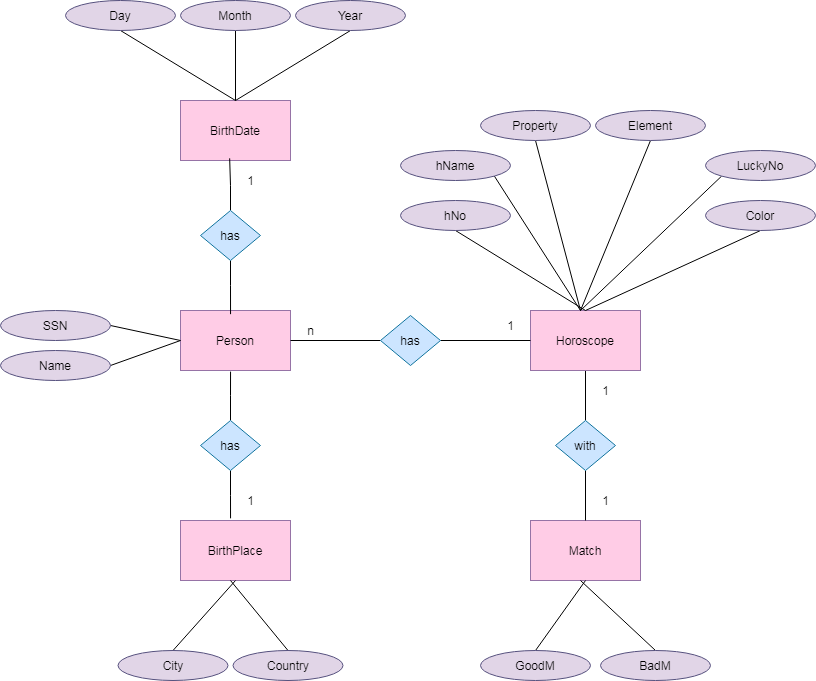

The diagram above was exported from draw.io. Its source (the exported page's mxGraphModel, read from the mxfile embedded in the PNG):
<mxGraphModel dx="1673" dy="929" grid="1" gridSize="10" guides="1" tooltips="1" connect="1" arrows="1" fold="1" page="1" pageScale="1" pageWidth="827" pageHeight="1169" math="0" shadow="0">
  <root>
    <mxCell id="0" />
    <mxCell id="1" parent="0" />
    <mxCell id="N1gCAhY11Nwy1vqOztYI-1" value="Person" style="rounded=0;whiteSpace=wrap;html=1;fillColor=#FFCCE6;strokeColor=#9673a6;" vertex="1" parent="1">
      <mxGeometry x="180" y="330" width="110" height="60" as="geometry" />
    </mxCell>
    <mxCell id="N1gCAhY11Nwy1vqOztYI-6" value="BirthDate" style="rounded=0;whiteSpace=wrap;html=1;fillColor=#FFCCE6;strokeColor=#9673a6;" vertex="1" parent="1">
      <mxGeometry x="180" y="120" width="110" height="60" as="geometry" />
    </mxCell>
    <mxCell id="N1gCAhY11Nwy1vqOztYI-31" style="edgeStyle=orthogonalEdgeStyle;rounded=0;orthogonalLoop=1;jettySize=auto;html=1;exitX=0.5;exitY=1;exitDx=0;exitDy=0;entryX=0.5;entryY=0;entryDx=0;entryDy=0;endArrow=none;endFill=0;" edge="1" parent="1" source="N1gCAhY11Nwy1vqOztYI-7" target="N1gCAhY11Nwy1vqOztYI-13">
      <mxGeometry relative="1" as="geometry" />
    </mxCell>
    <mxCell id="N1gCAhY11Nwy1vqOztYI-7" value="Horoscope" style="rounded=0;whiteSpace=wrap;html=1;fillColor=#FFCCE6;strokeColor=#9673a6;" vertex="1" parent="1">
      <mxGeometry x="530" y="330" width="110" height="60" as="geometry" />
    </mxCell>
    <mxCell id="N1gCAhY11Nwy1vqOztYI-8" value="BirthPlace" style="rounded=0;whiteSpace=wrap;html=1;fillColor=#FFCCE6;strokeColor=#9673a6;" vertex="1" parent="1">
      <mxGeometry x="180" y="540" width="110" height="60" as="geometry" />
    </mxCell>
    <mxCell id="N1gCAhY11Nwy1vqOztYI-9" value="Match" style="rounded=0;whiteSpace=wrap;html=1;fillColor=#FFCCE6;strokeColor=#9673a6;" vertex="1" parent="1">
      <mxGeometry x="530" y="540" width="110" height="60" as="geometry" />
    </mxCell>
    <mxCell id="N1gCAhY11Nwy1vqOztYI-22" style="edgeStyle=orthogonalEdgeStyle;rounded=0;orthogonalLoop=1;jettySize=auto;html=1;exitX=0.5;exitY=0;exitDx=0;exitDy=0;entryX=0.447;entryY=0.964;entryDx=0;entryDy=0;entryPerimeter=0;endArrow=none;endFill=0;" edge="1" parent="1" source="N1gCAhY11Nwy1vqOztYI-10" target="N1gCAhY11Nwy1vqOztYI-6">
      <mxGeometry relative="1" as="geometry" />
    </mxCell>
    <mxCell id="N1gCAhY11Nwy1vqOztYI-24" style="edgeStyle=orthogonalEdgeStyle;rounded=0;orthogonalLoop=1;jettySize=auto;html=1;exitX=0.5;exitY=1;exitDx=0;exitDy=0;entryX=0.455;entryY=0.061;entryDx=0;entryDy=0;entryPerimeter=0;endArrow=none;endFill=0;" edge="1" parent="1" source="N1gCAhY11Nwy1vqOztYI-10" target="N1gCAhY11Nwy1vqOztYI-1">
      <mxGeometry relative="1" as="geometry" />
    </mxCell>
    <mxCell id="N1gCAhY11Nwy1vqOztYI-10" value="has" style="rhombus;whiteSpace=wrap;html=1;fillColor=#CCE5FF;strokeColor=#10739e;" vertex="1" parent="1">
      <mxGeometry x="200" y="230" width="60" height="50" as="geometry" />
    </mxCell>
    <mxCell id="N1gCAhY11Nwy1vqOztYI-26" style="edgeStyle=orthogonalEdgeStyle;rounded=0;orthogonalLoop=1;jettySize=auto;html=1;exitX=0.5;exitY=0;exitDx=0;exitDy=0;entryX=0.455;entryY=1.019;entryDx=0;entryDy=0;entryPerimeter=0;endArrow=none;endFill=0;" edge="1" parent="1" source="N1gCAhY11Nwy1vqOztYI-11" target="N1gCAhY11Nwy1vqOztYI-1">
      <mxGeometry relative="1" as="geometry" />
    </mxCell>
    <mxCell id="N1gCAhY11Nwy1vqOztYI-29" style="edgeStyle=orthogonalEdgeStyle;rounded=0;orthogonalLoop=1;jettySize=auto;html=1;exitX=0.5;exitY=1;exitDx=0;exitDy=0;entryX=0.455;entryY=-0.036;entryDx=0;entryDy=0;entryPerimeter=0;endArrow=none;endFill=0;" edge="1" parent="1" source="N1gCAhY11Nwy1vqOztYI-11" target="N1gCAhY11Nwy1vqOztYI-8">
      <mxGeometry relative="1" as="geometry" />
    </mxCell>
    <mxCell id="N1gCAhY11Nwy1vqOztYI-11" value="has" style="rhombus;whiteSpace=wrap;html=1;fillColor=#CCE5FF;strokeColor=#10739e;" vertex="1" parent="1">
      <mxGeometry x="200" y="440" width="60" height="50" as="geometry" />
    </mxCell>
    <mxCell id="N1gCAhY11Nwy1vqOztYI-21" style="edgeStyle=orthogonalEdgeStyle;orthogonalLoop=1;jettySize=auto;html=1;exitX=0;exitY=0.5;exitDx=0;exitDy=0;rounded=0;endArrow=none;endFill=0;" edge="1" parent="1" source="N1gCAhY11Nwy1vqOztYI-12" target="N1gCAhY11Nwy1vqOztYI-1">
      <mxGeometry relative="1" as="geometry" />
    </mxCell>
    <mxCell id="N1gCAhY11Nwy1vqOztYI-30" style="edgeStyle=orthogonalEdgeStyle;rounded=0;orthogonalLoop=1;jettySize=auto;html=1;exitX=1;exitY=0.5;exitDx=0;exitDy=0;entryX=0;entryY=0.5;entryDx=0;entryDy=0;endArrow=none;endFill=0;" edge="1" parent="1" source="N1gCAhY11Nwy1vqOztYI-12" target="N1gCAhY11Nwy1vqOztYI-7">
      <mxGeometry relative="1" as="geometry" />
    </mxCell>
    <mxCell id="N1gCAhY11Nwy1vqOztYI-12" value="has" style="rhombus;whiteSpace=wrap;html=1;fillColor=#CCE5FF;strokeColor=#10739e;" vertex="1" parent="1">
      <mxGeometry x="380" y="335" width="60" height="50" as="geometry" />
    </mxCell>
    <mxCell id="N1gCAhY11Nwy1vqOztYI-32" style="edgeStyle=orthogonalEdgeStyle;rounded=0;orthogonalLoop=1;jettySize=auto;html=1;exitX=0.5;exitY=1;exitDx=0;exitDy=0;entryX=0.5;entryY=0;entryDx=0;entryDy=0;endArrow=none;endFill=0;" edge="1" parent="1" source="N1gCAhY11Nwy1vqOztYI-13" target="N1gCAhY11Nwy1vqOztYI-9">
      <mxGeometry relative="1" as="geometry" />
    </mxCell>
    <mxCell id="N1gCAhY11Nwy1vqOztYI-13" value="with" style="rhombus;whiteSpace=wrap;html=1;fillColor=#CCE5FF;strokeColor=#10739e;" vertex="1" parent="1">
      <mxGeometry x="555" y="440" width="60" height="50" as="geometry" />
    </mxCell>
    <mxCell id="N1gCAhY11Nwy1vqOztYI-50" style="rounded=0;orthogonalLoop=1;jettySize=auto;html=1;exitX=0.5;exitY=1;exitDx=0;exitDy=0;entryX=0.5;entryY=0;entryDx=0;entryDy=0;endArrow=none;endFill=0;" edge="1" parent="1" source="N1gCAhY11Nwy1vqOztYI-33" target="N1gCAhY11Nwy1vqOztYI-6">
      <mxGeometry relative="1" as="geometry" />
    </mxCell>
    <mxCell id="N1gCAhY11Nwy1vqOztYI-33" value="Day" style="ellipse;whiteSpace=wrap;html=1;fillColor=#E1D5E7;strokeColor=#56517e;" vertex="1" parent="1">
      <mxGeometry x="65" y="20" width="110" height="30" as="geometry" />
    </mxCell>
    <mxCell id="N1gCAhY11Nwy1vqOztYI-51" style="edgeStyle=none;rounded=0;orthogonalLoop=1;jettySize=auto;html=1;exitX=0.5;exitY=1;exitDx=0;exitDy=0;entryX=0.5;entryY=0;entryDx=0;entryDy=0;endArrow=none;endFill=0;" edge="1" parent="1" source="N1gCAhY11Nwy1vqOztYI-34" target="N1gCAhY11Nwy1vqOztYI-6">
      <mxGeometry relative="1" as="geometry" />
    </mxCell>
    <mxCell id="N1gCAhY11Nwy1vqOztYI-34" value="Month" style="ellipse;whiteSpace=wrap;html=1;fillColor=#E1D5E7;strokeColor=#56517e;" vertex="1" parent="1">
      <mxGeometry x="180" y="20" width="110" height="30" as="geometry" />
    </mxCell>
    <mxCell id="N1gCAhY11Nwy1vqOztYI-52" style="edgeStyle=none;rounded=0;orthogonalLoop=1;jettySize=auto;html=1;exitX=0.5;exitY=1;exitDx=0;exitDy=0;entryX=0.5;entryY=0;entryDx=0;entryDy=0;endArrow=none;endFill=0;" edge="1" parent="1" source="N1gCAhY11Nwy1vqOztYI-35" target="N1gCAhY11Nwy1vqOztYI-6">
      <mxGeometry relative="1" as="geometry" />
    </mxCell>
    <mxCell id="N1gCAhY11Nwy1vqOztYI-35" value="Year" style="ellipse;whiteSpace=wrap;html=1;fillColor=#E1D5E7;strokeColor=#56517e;" vertex="1" parent="1">
      <mxGeometry x="295" y="20" width="110" height="30" as="geometry" />
    </mxCell>
    <mxCell id="N1gCAhY11Nwy1vqOztYI-54" style="edgeStyle=none;rounded=0;orthogonalLoop=1;jettySize=auto;html=1;exitX=1;exitY=0.5;exitDx=0;exitDy=0;entryX=0;entryY=0.5;entryDx=0;entryDy=0;endArrow=none;endFill=0;" edge="1" parent="1" source="N1gCAhY11Nwy1vqOztYI-36" target="N1gCAhY11Nwy1vqOztYI-1">
      <mxGeometry relative="1" as="geometry" />
    </mxCell>
    <mxCell id="N1gCAhY11Nwy1vqOztYI-36" value="SSN" style="ellipse;whiteSpace=wrap;html=1;fillColor=#E1D5E7;strokeColor=#56517e;" vertex="1" parent="1">
      <mxGeometry y="330" width="110" height="30" as="geometry" />
    </mxCell>
    <mxCell id="N1gCAhY11Nwy1vqOztYI-55" style="edgeStyle=none;rounded=0;orthogonalLoop=1;jettySize=auto;html=1;exitX=1;exitY=0.5;exitDx=0;exitDy=0;endArrow=none;endFill=0;" edge="1" parent="1" source="N1gCAhY11Nwy1vqOztYI-37">
      <mxGeometry relative="1" as="geometry">
        <mxPoint x="180" y="359.9999999999998" as="targetPoint" />
      </mxGeometry>
    </mxCell>
    <mxCell id="N1gCAhY11Nwy1vqOztYI-37" value="Name" style="ellipse;whiteSpace=wrap;html=1;fillColor=#E1D5E7;strokeColor=#56517e;" vertex="1" parent="1">
      <mxGeometry y="370" width="110" height="30" as="geometry" />
    </mxCell>
    <mxCell id="N1gCAhY11Nwy1vqOztYI-64" style="edgeStyle=none;rounded=0;orthogonalLoop=1;jettySize=auto;html=1;exitX=1;exitY=1;exitDx=0;exitDy=0;endArrow=none;endFill=0;" edge="1" parent="1" source="N1gCAhY11Nwy1vqOztYI-38">
      <mxGeometry relative="1" as="geometry">
        <mxPoint x="580" y="329.9999999999998" as="targetPoint" />
      </mxGeometry>
    </mxCell>
    <mxCell id="N1gCAhY11Nwy1vqOztYI-38" value="hName" style="ellipse;whiteSpace=wrap;html=1;fillColor=#E1D5E7;strokeColor=#56517e;" vertex="1" parent="1">
      <mxGeometry x="400" y="170" width="110" height="30" as="geometry" />
    </mxCell>
    <mxCell id="N1gCAhY11Nwy1vqOztYI-56" style="edgeStyle=none;rounded=0;orthogonalLoop=1;jettySize=auto;html=1;exitX=0.5;exitY=0;exitDx=0;exitDy=0;entryX=0.5;entryY=1;entryDx=0;entryDy=0;endArrow=none;endFill=0;" edge="1" parent="1" source="N1gCAhY11Nwy1vqOztYI-39" target="N1gCAhY11Nwy1vqOztYI-8">
      <mxGeometry relative="1" as="geometry" />
    </mxCell>
    <mxCell id="N1gCAhY11Nwy1vqOztYI-39" value="City" style="ellipse;whiteSpace=wrap;html=1;fillColor=#E1D5E7;strokeColor=#56517e;" vertex="1" parent="1">
      <mxGeometry x="117.5" y="670" width="110" height="30" as="geometry" />
    </mxCell>
    <mxCell id="N1gCAhY11Nwy1vqOztYI-57" style="edgeStyle=none;rounded=0;orthogonalLoop=1;jettySize=auto;html=1;exitX=0.5;exitY=0;exitDx=0;exitDy=0;endArrow=none;endFill=0;" edge="1" parent="1" source="N1gCAhY11Nwy1vqOztYI-40">
      <mxGeometry relative="1" as="geometry">
        <mxPoint x="230" y="599.9999999999998" as="targetPoint" />
      </mxGeometry>
    </mxCell>
    <mxCell id="N1gCAhY11Nwy1vqOztYI-40" value="Country" style="ellipse;whiteSpace=wrap;html=1;fillColor=#E1D5E7;strokeColor=#56517e;" vertex="1" parent="1">
      <mxGeometry x="232.5" y="670" width="110" height="30" as="geometry" />
    </mxCell>
    <mxCell id="N1gCAhY11Nwy1vqOztYI-66" style="edgeStyle=none;rounded=0;orthogonalLoop=1;jettySize=auto;html=1;exitX=0.5;exitY=0;exitDx=0;exitDy=0;entryX=0.5;entryY=1;entryDx=0;entryDy=0;endArrow=none;endFill=0;" edge="1" parent="1" source="N1gCAhY11Nwy1vqOztYI-42" target="N1gCAhY11Nwy1vqOztYI-9">
      <mxGeometry relative="1" as="geometry" />
    </mxCell>
    <mxCell id="N1gCAhY11Nwy1vqOztYI-42" value="GoodM" style="ellipse;whiteSpace=wrap;html=1;fillColor=#E1D5E7;strokeColor=#56517e;" vertex="1" parent="1">
      <mxGeometry x="480" y="670" width="110" height="30" as="geometry" />
    </mxCell>
    <mxCell id="N1gCAhY11Nwy1vqOztYI-67" style="edgeStyle=none;rounded=0;orthogonalLoop=1;jettySize=auto;html=1;exitX=0.5;exitY=0;exitDx=0;exitDy=0;endArrow=none;endFill=0;" edge="1" parent="1" source="N1gCAhY11Nwy1vqOztYI-43">
      <mxGeometry relative="1" as="geometry">
        <mxPoint x="580" y="599.9999999999998" as="targetPoint" />
      </mxGeometry>
    </mxCell>
    <mxCell id="N1gCAhY11Nwy1vqOztYI-43" value="BadM" style="ellipse;whiteSpace=wrap;html=1;fillColor=#E1D5E7;strokeColor=#56517e;" vertex="1" parent="1">
      <mxGeometry x="600" y="670" width="110" height="30" as="geometry" />
    </mxCell>
    <mxCell id="N1gCAhY11Nwy1vqOztYI-60" style="edgeStyle=none;rounded=0;orthogonalLoop=1;jettySize=auto;html=1;exitX=0.5;exitY=1;exitDx=0;exitDy=0;endArrow=none;endFill=0;" edge="1" parent="1" source="N1gCAhY11Nwy1vqOztYI-45">
      <mxGeometry relative="1" as="geometry">
        <mxPoint x="580" y="329.9999999999998" as="targetPoint" />
      </mxGeometry>
    </mxCell>
    <mxCell id="N1gCAhY11Nwy1vqOztYI-45" value="Property" style="ellipse;whiteSpace=wrap;html=1;fillColor=#E1D5E7;strokeColor=#56517e;" vertex="1" parent="1">
      <mxGeometry x="480" y="130" width="110" height="30" as="geometry" />
    </mxCell>
    <mxCell id="N1gCAhY11Nwy1vqOztYI-61" style="edgeStyle=none;rounded=0;orthogonalLoop=1;jettySize=auto;html=1;exitX=0.5;exitY=1;exitDx=0;exitDy=0;endArrow=none;endFill=0;" edge="1" parent="1" source="N1gCAhY11Nwy1vqOztYI-46">
      <mxGeometry relative="1" as="geometry">
        <mxPoint x="580" y="329.9999999999998" as="targetPoint" />
      </mxGeometry>
    </mxCell>
    <mxCell id="N1gCAhY11Nwy1vqOztYI-46" value="Element" style="ellipse;whiteSpace=wrap;html=1;fillColor=#E1D5E7;strokeColor=#56517e;" vertex="1" parent="1">
      <mxGeometry x="595" y="130" width="110" height="30" as="geometry" />
    </mxCell>
    <mxCell id="N1gCAhY11Nwy1vqOztYI-65" style="edgeStyle=none;rounded=0;orthogonalLoop=1;jettySize=auto;html=1;exitX=0.5;exitY=1;exitDx=0;exitDy=0;entryX=0.5;entryY=0;entryDx=0;entryDy=0;endArrow=none;endFill=0;" edge="1" parent="1" source="N1gCAhY11Nwy1vqOztYI-47" target="N1gCAhY11Nwy1vqOztYI-7">
      <mxGeometry relative="1" as="geometry" />
    </mxCell>
    <mxCell id="N1gCAhY11Nwy1vqOztYI-47" value="Color" style="ellipse;whiteSpace=wrap;html=1;fillColor=#E1D5E7;strokeColor=#56517e;" vertex="1" parent="1">
      <mxGeometry x="705" y="220" width="110" height="30" as="geometry" />
    </mxCell>
    <mxCell id="N1gCAhY11Nwy1vqOztYI-62" style="edgeStyle=none;rounded=0;orthogonalLoop=1;jettySize=auto;html=1;exitX=0;exitY=1;exitDx=0;exitDy=0;endArrow=none;endFill=0;" edge="1" parent="1" source="N1gCAhY11Nwy1vqOztYI-48">
      <mxGeometry relative="1" as="geometry">
        <mxPoint x="580" y="329.9999999999998" as="targetPoint" />
      </mxGeometry>
    </mxCell>
    <mxCell id="N1gCAhY11Nwy1vqOztYI-48" value="LuckyNo" style="ellipse;whiteSpace=wrap;html=1;fillColor=#E1D5E7;strokeColor=#56517e;" vertex="1" parent="1">
      <mxGeometry x="705" y="170" width="110" height="30" as="geometry" />
    </mxCell>
    <mxCell id="N1gCAhY11Nwy1vqOztYI-58" style="edgeStyle=none;rounded=0;orthogonalLoop=1;jettySize=auto;html=1;exitX=0.5;exitY=1;exitDx=0;exitDy=0;entryX=0.5;entryY=0;entryDx=0;entryDy=0;endArrow=none;endFill=0;" edge="1" parent="1" source="N1gCAhY11Nwy1vqOztYI-49" target="N1gCAhY11Nwy1vqOztYI-7">
      <mxGeometry relative="1" as="geometry" />
    </mxCell>
    <mxCell id="N1gCAhY11Nwy1vqOztYI-49" value="hNo" style="ellipse;whiteSpace=wrap;html=1;fillColor=#E1D5E7;strokeColor=#56517e;" vertex="1" parent="1">
      <mxGeometry x="400" y="220" width="110" height="30" as="geometry" />
    </mxCell>
    <mxCell id="N1gCAhY11Nwy1vqOztYI-69" value="n" style="text;html=1;align=center;verticalAlign=middle;resizable=0;points=[];autosize=1;strokeColor=none;fillColor=none;" vertex="1" parent="1">
      <mxGeometry x="300" y="340" width="20" height="20" as="geometry" />
    </mxCell>
    <mxCell id="N1gCAhY11Nwy1vqOztYI-70" value="1" style="text;html=1;align=center;verticalAlign=middle;resizable=0;points=[];autosize=1;strokeColor=none;fillColor=none;" vertex="1" parent="1">
      <mxGeometry x="500" y="335" width="20" height="20" as="geometry" />
    </mxCell>
    <mxCell id="N1gCAhY11Nwy1vqOztYI-71" value="1" style="text;html=1;align=center;verticalAlign=middle;resizable=0;points=[];autosize=1;strokeColor=none;fillColor=none;" vertex="1" parent="1">
      <mxGeometry x="240" y="190" width="20" height="20" as="geometry" />
    </mxCell>
    <mxCell id="N1gCAhY11Nwy1vqOztYI-72" value="1" style="text;html=1;align=center;verticalAlign=middle;resizable=0;points=[];autosize=1;strokeColor=none;fillColor=none;" vertex="1" parent="1">
      <mxGeometry x="240" y="510" width="20" height="20" as="geometry" />
    </mxCell>
    <mxCell id="N1gCAhY11Nwy1vqOztYI-73" value="1" style="text;html=1;align=center;verticalAlign=middle;resizable=0;points=[];autosize=1;strokeColor=none;fillColor=none;" vertex="1" parent="1">
      <mxGeometry x="595" y="510" width="20" height="20" as="geometry" />
    </mxCell>
    <mxCell id="N1gCAhY11Nwy1vqOztYI-74" value="1" style="text;html=1;align=center;verticalAlign=middle;resizable=0;points=[];autosize=1;strokeColor=none;fillColor=none;" vertex="1" parent="1">
      <mxGeometry x="595" y="400" width="20" height="20" as="geometry" />
    </mxCell>
  </root>
</mxGraphModel>